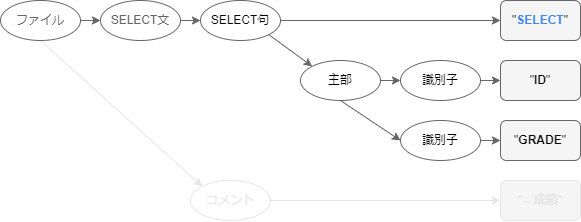

The diagram above was exported from draw.io. Its source (the exported page's mxGraphModel, read from the mxfile embedded in the PNG):
<mxGraphModel dx="1093" dy="556" grid="1" gridSize="10" guides="1" tooltips="1" connect="1" arrows="1" fold="1" page="1" pageScale="1" pageWidth="827" pageHeight="1169" math="0" shadow="0">
  <root>
    <mxCell id="0" />
    <mxCell id="1" parent="0" />
    <mxCell id="2" value="SELECT文" style="ellipse;whiteSpace=wrap;html=1;strokeColor=#666666;fontColor=#666666;" vertex="1" parent="1">
      <mxGeometry x="200" y="200" width="80" height="40" as="geometry" />
    </mxCell>
    <mxCell id="3" value="SELECT句" style="ellipse;whiteSpace=wrap;html=1;strokeColor=#666666;fontColor=#000000;" vertex="1" parent="1">
      <mxGeometry x="300" y="200" width="80" height="40" as="geometry" />
    </mxCell>
    <mxCell id="4" value="主部" style="ellipse;whiteSpace=wrap;html=1;fontColor=#000000;strokeColor=#666666;" vertex="1" parent="1">
      <mxGeometry x="400" y="260" width="80" height="40" as="geometry" />
    </mxCell>
    <mxCell id="5" value="" style="endArrow=classic;html=1;rounded=0;exitX=1;exitY=0.5;exitDx=0;exitDy=0;entryX=0;entryY=0.5;entryDx=0;entryDy=0;strokeColor=#666666;" edge="1" source="2" target="3" parent="1">
      <mxGeometry width="50" height="50" relative="1" as="geometry">
        <mxPoint x="380" y="270" as="sourcePoint" />
        <mxPoint x="320" y="220" as="targetPoint" />
      </mxGeometry>
    </mxCell>
    <mxCell id="6" value="&quot;&lt;font color=&quot;#4285f4&quot;&gt;&lt;b&gt;SELECT&lt;/b&gt;&lt;/font&gt;&quot;" style="rounded=1;whiteSpace=wrap;html=1;fillColor=#f5f5f5;strokeColor=#666666;fontColor=#000000;" vertex="1" parent="1">
      <mxGeometry x="600" y="200" width="80" height="40" as="geometry" />
    </mxCell>
    <mxCell id="7" value="" style="endArrow=classic;html=1;rounded=0;exitX=1;exitY=1;exitDx=0;exitDy=0;entryX=0;entryY=0;entryDx=0;entryDy=0;strokeColor=#666666;fontColor=#000000;" edge="1" source="3" target="4" parent="1">
      <mxGeometry width="50" height="50" relative="1" as="geometry">
        <mxPoint x="380" y="270" as="sourcePoint" />
        <mxPoint x="430" y="220" as="targetPoint" />
      </mxGeometry>
    </mxCell>
    <mxCell id="8" value="" style="endArrow=classic;html=1;rounded=0;exitX=1;exitY=0.5;exitDx=0;exitDy=0;entryX=0;entryY=0.5;entryDx=0;entryDy=0;strokeColor=#666666;fontColor=#000000;" edge="1" source="3" target="6" parent="1">
      <mxGeometry width="50" height="50" relative="1" as="geometry">
        <mxPoint x="380" y="270" as="sourcePoint" />
        <mxPoint x="430" y="220" as="targetPoint" />
      </mxGeometry>
    </mxCell>
    <mxCell id="9" value="" style="endArrow=classic;html=1;rounded=0;exitX=1;exitY=0.5;exitDx=0;exitDy=0;entryX=0;entryY=0.5;entryDx=0;entryDy=0;strokeColor=#666666;fontColor=#000000;" edge="1" source="4" target="11" parent="1">
      <mxGeometry width="50" height="50" relative="1" as="geometry">
        <mxPoint x="470.00427124746193" y="234.14213562373095" as="sourcePoint" />
        <mxPoint x="513.4357287525381" y="265.85786437626905" as="targetPoint" />
      </mxGeometry>
    </mxCell>
    <mxCell id="10" value="&quot;&lt;b&gt;ID&lt;/b&gt;&quot;" style="rounded=1;whiteSpace=wrap;html=1;fillColor=#f5f5f5;strokeColor=#666666;fontColor=#000000;" vertex="1" parent="1">
      <mxGeometry x="600" y="260" width="80" height="40" as="geometry" />
    </mxCell>
    <mxCell id="11" value="識別子" style="ellipse;whiteSpace=wrap;html=1;strokeColor=#666666;fontColor=#000000;" vertex="1" parent="1">
      <mxGeometry x="500" y="260" width="80" height="40" as="geometry" />
    </mxCell>
    <mxCell id="12" value="" style="endArrow=classic;html=1;rounded=0;exitX=1;exitY=0.5;exitDx=0;exitDy=0;entryX=0;entryY=0.5;entryDx=0;entryDy=0;strokeColor=#666666;fontColor=#000000;" edge="1" source="11" target="10" parent="1">
      <mxGeometry width="50" height="50" relative="1" as="geometry">
        <mxPoint x="490" y="290" as="sourcePoint" />
        <mxPoint x="510" y="290" as="targetPoint" />
      </mxGeometry>
    </mxCell>
    <mxCell id="13" value="&quot;&lt;font&gt;&lt;b&gt;-- 成績&lt;/b&gt;&lt;/font&gt;&quot;" style="rounded=1;whiteSpace=wrap;html=1;fillColor=#f5f5f5;fontColor=#E6E6E6;strokeColor=#E6E6E6;" vertex="1" parent="1">
      <mxGeometry x="600" y="380" width="80" height="40" as="geometry" />
    </mxCell>
    <mxCell id="14" value="コメント" style="ellipse;whiteSpace=wrap;html=1;fontColor=#E6E6E6;strokeColor=#E6E6E6;" vertex="1" parent="1">
      <mxGeometry x="290" y="380" width="80" height="40" as="geometry" />
    </mxCell>
    <mxCell id="15" value="" style="endArrow=classic;html=1;rounded=0;exitX=1;exitY=0.5;exitDx=0;exitDy=0;entryX=0;entryY=0.5;entryDx=0;entryDy=0;fontColor=#E6E6E6;strokeColor=#E6E6E6;" edge="1" source="14" target="13" parent="1">
      <mxGeometry width="50" height="50" relative="1" as="geometry">
        <mxPoint x="380" y="360" as="sourcePoint" />
        <mxPoint x="400" y="360" as="targetPoint" />
      </mxGeometry>
    </mxCell>
    <mxCell id="16" value="" style="endArrow=classic;html=1;rounded=0;entryX=0;entryY=0;entryDx=0;entryDy=0;strokeColor=#E6E6E6;fontColor=#E6E6E6;" edge="1" target="14" parent="1">
      <mxGeometry width="50" height="50" relative="1" as="geometry">
        <mxPoint x="140" y="240" as="sourcePoint" />
        <mxPoint x="330" y="370" as="targetPoint" />
      </mxGeometry>
    </mxCell>
    <mxCell id="17" value="&lt;font color=&quot;#666666&quot;&gt;ファイル&lt;/font&gt;" style="ellipse;whiteSpace=wrap;html=1;strokeColor=#666666;" vertex="1" parent="1">
      <mxGeometry x="100" y="200" width="80" height="40" as="geometry" />
    </mxCell>
    <mxCell id="18" value="" style="endArrow=classic;html=1;rounded=0;exitX=1;exitY=0.5;exitDx=0;exitDy=0;strokeColor=#666666;" edge="1" source="17" parent="1">
      <mxGeometry width="50" height="50" relative="1" as="geometry">
        <mxPoint x="290" y="230" as="sourcePoint" />
        <mxPoint x="200" y="220" as="targetPoint" />
      </mxGeometry>
    </mxCell>
    <mxCell id="19" value="" style="endArrow=classic;html=1;rounded=0;exitX=0.5;exitY=1;exitDx=0;exitDy=0;entryX=0;entryY=0.5;entryDx=0;entryDy=0;strokeColor=#666666;fontColor=#000000;" edge="1" source="4" target="21" parent="1">
      <mxGeometry width="50" height="50" relative="1" as="geometry">
        <mxPoint x="480.00000000000273" y="340" as="sourcePoint" />
        <mxPoint x="513.4357287525381" y="325.85786437626905" as="targetPoint" />
      </mxGeometry>
    </mxCell>
    <mxCell id="20" value="&quot;&lt;b&gt;GRADE&lt;/b&gt;&quot;" style="rounded=1;whiteSpace=wrap;html=1;fillColor=#f5f5f5;strokeColor=#666666;fontColor=#000000;" vertex="1" parent="1">
      <mxGeometry x="600" y="320" width="80" height="40" as="geometry" />
    </mxCell>
    <mxCell id="21" value="識別子" style="ellipse;whiteSpace=wrap;html=1;strokeColor=#666666;fontColor=#000000;" vertex="1" parent="1">
      <mxGeometry x="500" y="320" width="80" height="40" as="geometry" />
    </mxCell>
    <mxCell id="22" value="" style="endArrow=classic;html=1;rounded=0;exitX=1;exitY=0.5;exitDx=0;exitDy=0;entryX=0;entryY=0.5;entryDx=0;entryDy=0;strokeColor=#666666;fontColor=#000000;" edge="1" source="21" target="20" parent="1">
      <mxGeometry width="50" height="50" relative="1" as="geometry">
        <mxPoint x="490" y="350" as="sourcePoint" />
        <mxPoint x="510" y="350" as="targetPoint" />
      </mxGeometry>
    </mxCell>
  </root>
</mxGraphModel>